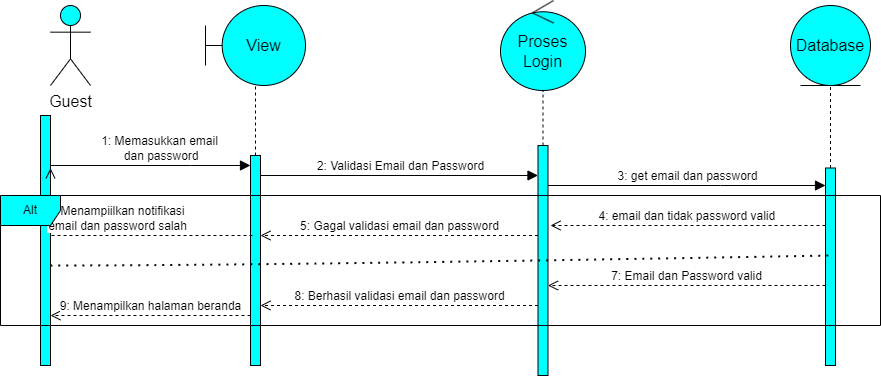

The diagram above was exported from draw.io. Its source (the exported page's mxGraphModel, read from the mxfile embedded in the PNG):
<mxGraphModel dx="2696" dy="1495" grid="1" gridSize="10" guides="1" tooltips="1" connect="1" arrows="1" fold="1" page="1" pageScale="1" pageWidth="850" pageHeight="1100" math="0" shadow="0">
  <root>
    <mxCell id="0" />
    <mxCell id="1" parent="0" />
    <mxCell id="dScFtcoSnffA_DJzJyDc-1" value="Guest" style="shape=umlActor;verticalLabelPosition=bottom;verticalAlign=top;html=1;outlineConnect=0;fontSize=16;fillColor=#00FFFF;" parent="1" vertex="1">
      <mxGeometry x="-830" y="-1080" width="40" height="80" as="geometry" />
    </mxCell>
    <mxCell id="dScFtcoSnffA_DJzJyDc-2" value="View" style="shape=umlBoundary;whiteSpace=wrap;html=1;fontSize=16;fillColor=#00FFFF;direction=east;" parent="1" vertex="1">
      <mxGeometry x="-675" y="-1080" width="100" height="80" as="geometry" />
    </mxCell>
    <mxCell id="dScFtcoSnffA_DJzJyDc-3" value="Proses Login" style="ellipse;shape=umlControl;whiteSpace=wrap;html=1;fontSize=16;fillColor=#00FFFF;" parent="1" vertex="1">
      <mxGeometry x="-380" y="-1085" width="85" height="90" as="geometry" />
    </mxCell>
    <mxCell id="dScFtcoSnffA_DJzJyDc-4" value="Database" style="ellipse;shape=umlEntity;whiteSpace=wrap;html=1;fontSize=16;fillColor=#00FFFF;" parent="1" vertex="1">
      <mxGeometry x="-90" y="-1080" width="80" height="80" as="geometry" />
    </mxCell>
    <mxCell id="dScFtcoSnffA_DJzJyDc-5" value="" style="html=1;points=[];perimeter=orthogonalPerimeter;outlineConnect=0;targetShapes=umlLifeline;portConstraint=eastwest;newEdgeStyle={&quot;edgeStyle&quot;:&quot;elbowEdgeStyle&quot;,&quot;elbow&quot;:&quot;vertical&quot;,&quot;curved&quot;:0,&quot;rounded&quot;:0};fontSize=16;fillColor=#00FFFF;" parent="1" vertex="1">
      <mxGeometry x="-840" y="-970" width="10" height="250" as="geometry" />
    </mxCell>
    <mxCell id="dScFtcoSnffA_DJzJyDc-6" value="1: Memasukkan email&lt;br&gt;&amp;nbsp;dan password" style="html=1;verticalAlign=bottom;endArrow=block;edgeStyle=elbowEdgeStyle;elbow=vertical;curved=0;rounded=0;fontSize=12;startSize=8;endSize=8;" parent="1" source="dScFtcoSnffA_DJzJyDc-5" target="dScFtcoSnffA_DJzJyDc-7" edge="1">
      <mxGeometry x="0.0857" width="80" relative="1" as="geometry">
        <mxPoint x="-650" y="-740" as="sourcePoint" />
        <mxPoint x="-650" y="-910" as="targetPoint" />
        <Array as="points">
          <mxPoint x="-690" y="-920" />
          <mxPoint x="-740" y="-900" />
        </Array>
        <mxPoint as="offset" />
      </mxGeometry>
    </mxCell>
    <mxCell id="dScFtcoSnffA_DJzJyDc-7" value="" style="html=1;points=[];perimeter=orthogonalPerimeter;outlineConnect=0;targetShapes=umlLifeline;portConstraint=eastwest;newEdgeStyle={&quot;edgeStyle&quot;:&quot;elbowEdgeStyle&quot;,&quot;elbow&quot;:&quot;vertical&quot;,&quot;curved&quot;:0,&quot;rounded&quot;:0};fontSize=16;fillColor=#00FFFF;" parent="1" vertex="1">
      <mxGeometry x="-630" y="-930" width="10" height="210" as="geometry" />
    </mxCell>
    <mxCell id="dScFtcoSnffA_DJzJyDc-9" value="" style="html=1;points=[];perimeter=orthogonalPerimeter;outlineConnect=0;targetShapes=umlLifeline;portConstraint=eastwest;newEdgeStyle={&quot;edgeStyle&quot;:&quot;elbowEdgeStyle&quot;,&quot;elbow&quot;:&quot;vertical&quot;,&quot;curved&quot;:0,&quot;rounded&quot;:0};fontSize=16;fillColor=#00FFFF;" parent="1" vertex="1">
      <mxGeometry x="-342.5" y="-940" width="10" height="230" as="geometry" />
    </mxCell>
    <mxCell id="dScFtcoSnffA_DJzJyDc-10" value="2: Validasi Email dan Password" style="html=1;verticalAlign=bottom;endArrow=block;edgeStyle=elbowEdgeStyle;elbow=vertical;curved=0;rounded=0;fontSize=12;startSize=8;endSize=8;" parent="1" target="dScFtcoSnffA_DJzJyDc-9" edge="1">
      <mxGeometry x="0.0756" width="80" relative="1" as="geometry">
        <mxPoint x="-620" y="-890" as="sourcePoint" />
        <mxPoint x="-450" y="-910" as="targetPoint" />
        <Array as="points">
          <mxPoint x="-380" y="-910" />
          <mxPoint x="-490" y="-900" />
        </Array>
        <mxPoint as="offset" />
      </mxGeometry>
    </mxCell>
    <mxCell id="dScFtcoSnffA_DJzJyDc-11" value="3: get email dan password" style="html=1;verticalAlign=bottom;endArrow=block;edgeStyle=elbowEdgeStyle;elbow=vertical;curved=0;rounded=0;fontSize=12;startSize=8;endSize=8;" parent="1" source="dScFtcoSnffA_DJzJyDc-9" target="dScFtcoSnffA_DJzJyDc-12" edge="1">
      <mxGeometry x="-0.0013" width="80" relative="1" as="geometry">
        <mxPoint x="-260" y="-760" as="sourcePoint" />
        <mxPoint x="-180" y="-760" as="targetPoint" />
        <Array as="points">
          <mxPoint x="-160" y="-900" />
        </Array>
        <mxPoint as="offset" />
      </mxGeometry>
    </mxCell>
    <mxCell id="dScFtcoSnffA_DJzJyDc-12" value="" style="html=1;points=[];perimeter=orthogonalPerimeter;outlineConnect=0;targetShapes=umlLifeline;portConstraint=eastwest;newEdgeStyle={&quot;edgeStyle&quot;:&quot;elbowEdgeStyle&quot;,&quot;elbow&quot;:&quot;vertical&quot;,&quot;curved&quot;:0,&quot;rounded&quot;:0};fontSize=16;fillColor=#00FFFF;" parent="1" vertex="1">
      <mxGeometry x="-55" y="-917.5" width="10" height="197.5" as="geometry" />
    </mxCell>
    <mxCell id="dScFtcoSnffA_DJzJyDc-13" value="4: email dan tidak password valid&amp;nbsp;" style="html=1;verticalAlign=bottom;endArrow=open;dashed=1;endSize=8;edgeStyle=elbowEdgeStyle;elbow=vertical;curved=0;rounded=0;fontSize=12;" parent="1" source="dScFtcoSnffA_DJzJyDc-12" edge="1">
      <mxGeometry x="-0.0026" relative="1" as="geometry">
        <mxPoint x="-280" y="-690" as="sourcePoint" />
        <mxPoint x="-330" y="-860" as="targetPoint" />
        <Array as="points">
          <mxPoint x="-290" y="-860" />
          <mxPoint x="-210" y="-880" />
        </Array>
        <mxPoint as="offset" />
      </mxGeometry>
    </mxCell>
    <mxCell id="dScFtcoSnffA_DJzJyDc-14" value="5: Gagal validasi email dan password" style="html=1;verticalAlign=bottom;endArrow=open;dashed=1;endSize=8;edgeStyle=elbowEdgeStyle;elbow=vertical;curved=0;rounded=0;fontSize=12;" parent="1" source="dScFtcoSnffA_DJzJyDc-9" target="dScFtcoSnffA_DJzJyDc-7" edge="1">
      <mxGeometry relative="1" as="geometry">
        <mxPoint x="-450" y="-690" as="sourcePoint" />
        <mxPoint x="-530" y="-690" as="targetPoint" />
        <Array as="points">
          <mxPoint x="-490" y="-850" />
          <mxPoint x="-450" y="-870" />
          <mxPoint x="-480" y="-860" />
        </Array>
      </mxGeometry>
    </mxCell>
    <mxCell id="dScFtcoSnffA_DJzJyDc-15" value="6: Menampiilkan notifikasi&amp;nbsp;&lt;br&gt;email dan password salah" style="html=1;verticalAlign=bottom;endArrow=open;dashed=1;endSize=8;edgeStyle=elbowEdgeStyle;elbow=vertical;curved=0;rounded=0;fontSize=12;entryX=1;entryY=0.211;entryDx=0;entryDy=0;entryPerimeter=0;" parent="1" target="dScFtcoSnffA_DJzJyDc-5" edge="1">
      <mxGeometry relative="1" as="geometry">
        <mxPoint x="-628" y="-850" as="sourcePoint" />
        <mxPoint x="-810" y="-850" as="targetPoint" />
        <Array as="points">
          <mxPoint x="-678" y="-850" />
          <mxPoint x="-708" y="-860" />
        </Array>
      </mxGeometry>
    </mxCell>
    <mxCell id="dScFtcoSnffA_DJzJyDc-17" value="" style="endArrow=none;dashed=1;html=1;dashPattern=1 3;strokeWidth=2;rounded=0;fontSize=12;startSize=8;endSize=8;curved=1;" parent="1" source="dScFtcoSnffA_DJzJyDc-5" edge="1">
      <mxGeometry width="50" height="50" relative="1" as="geometry">
        <mxPoint x="-800" y="-820" as="sourcePoint" />
        <mxPoint x="-50" y="-830" as="targetPoint" />
        <Array as="points">
          <mxPoint x="-600" y="-820" />
        </Array>
      </mxGeometry>
    </mxCell>
    <mxCell id="dScFtcoSnffA_DJzJyDc-18" value="7: Email dan Password valid" style="html=1;verticalAlign=bottom;endArrow=open;dashed=1;endSize=8;edgeStyle=elbowEdgeStyle;elbow=vertical;curved=0;rounded=0;fontSize=12;" parent="1" source="dScFtcoSnffA_DJzJyDc-12" target="dScFtcoSnffA_DJzJyDc-9" edge="1">
      <mxGeometry relative="1" as="geometry">
        <mxPoint x="-220" y="-700" as="sourcePoint" />
        <mxPoint x="-300" y="-700" as="targetPoint" />
        <Array as="points">
          <mxPoint x="-220" y="-800" />
        </Array>
      </mxGeometry>
    </mxCell>
    <mxCell id="dScFtcoSnffA_DJzJyDc-19" value="8: Berhasil validasi email dan password" style="html=1;verticalAlign=bottom;endArrow=open;dashed=1;endSize=8;edgeStyle=elbowEdgeStyle;elbow=vertical;curved=0;rounded=0;fontSize=12;" parent="1" source="dScFtcoSnffA_DJzJyDc-9" target="dScFtcoSnffA_DJzJyDc-7" edge="1">
      <mxGeometry relative="1" as="geometry">
        <mxPoint x="-420" y="-700" as="sourcePoint" />
        <mxPoint x="-500" y="-700" as="targetPoint" />
        <Array as="points">
          <mxPoint x="-510" y="-780" />
        </Array>
      </mxGeometry>
    </mxCell>
    <mxCell id="dScFtcoSnffA_DJzJyDc-20" value="9: Menampilkan halaman beranda" style="html=1;verticalAlign=bottom;endArrow=open;dashed=1;endSize=8;edgeStyle=elbowEdgeStyle;elbow=vertical;curved=0;rounded=0;fontSize=12;" parent="1" source="dScFtcoSnffA_DJzJyDc-7" target="dScFtcoSnffA_DJzJyDc-5" edge="1">
      <mxGeometry relative="1" as="geometry">
        <mxPoint x="-520" y="-700" as="sourcePoint" />
        <mxPoint x="-600" y="-700" as="targetPoint" />
        <Array as="points">
          <mxPoint x="-720" y="-770" />
        </Array>
      </mxGeometry>
    </mxCell>
    <mxCell id="-xjzxAJVmaeMXt8D1idc-3" value="" style="endArrow=none;dashed=1;html=1;rounded=0;" parent="1" source="dScFtcoSnffA_DJzJyDc-9" target="dScFtcoSnffA_DJzJyDc-3" edge="1">
      <mxGeometry width="50" height="50" relative="1" as="geometry">
        <mxPoint x="-400" y="-600" as="sourcePoint" />
        <mxPoint x="-350" y="-650" as="targetPoint" />
      </mxGeometry>
    </mxCell>
    <mxCell id="-xjzxAJVmaeMXt8D1idc-4" value="" style="endArrow=none;dashed=1;html=1;rounded=0;" parent="1" source="dScFtcoSnffA_DJzJyDc-7" target="dScFtcoSnffA_DJzJyDc-2" edge="1">
      <mxGeometry width="50" height="50" relative="1" as="geometry">
        <mxPoint x="-400" y="-820" as="sourcePoint" />
        <mxPoint x="-350" y="-870" as="targetPoint" />
      </mxGeometry>
    </mxCell>
    <mxCell id="-xjzxAJVmaeMXt8D1idc-5" value="" style="endArrow=none;dashed=1;html=1;rounded=0;entryX=0.5;entryY=1;entryDx=0;entryDy=0;" parent="1" source="dScFtcoSnffA_DJzJyDc-12" target="dScFtcoSnffA_DJzJyDc-4" edge="1">
      <mxGeometry width="50" height="50" relative="1" as="geometry">
        <mxPoint x="-210" y="-820" as="sourcePoint" />
        <mxPoint x="-160" y="-870" as="targetPoint" />
      </mxGeometry>
    </mxCell>
    <mxCell id="eN2vRMw87xdbAG7oyXCL-1" value="Alt" style="shape=umlFrame;whiteSpace=wrap;html=1;pointerEvents=0;fillColor=#00FFFF;" parent="1" vertex="1">
      <mxGeometry x="-880" y="-890" width="880" height="130" as="geometry" />
    </mxCell>
  </root>
</mxGraphModel>